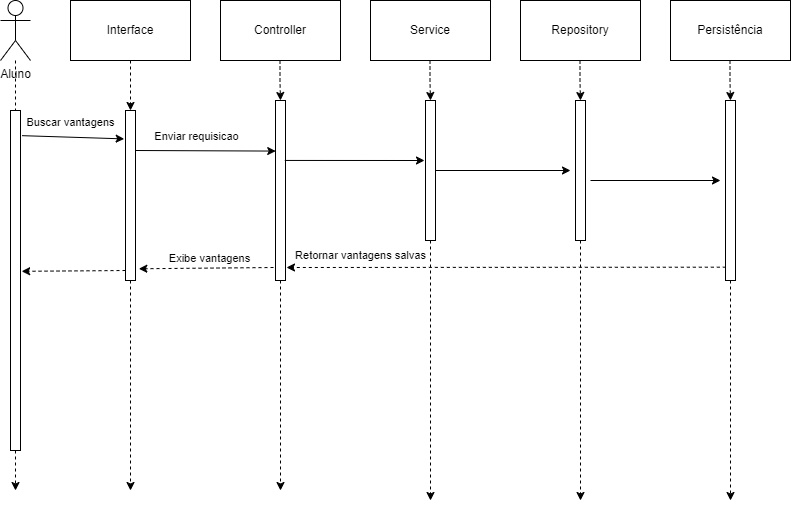

The diagram above was exported from draw.io. Its source (the exported page's mxGraphModel, read from the mxfile embedded in the PNG):
<mxGraphModel dx="1384" dy="834" grid="1" gridSize="10" guides="1" tooltips="1" connect="1" arrows="1" fold="1" page="1" pageScale="1" pageWidth="827" pageHeight="1169" math="0" shadow="0">
  <root>
    <mxCell id="0" />
    <mxCell id="1" parent="0" />
    <mxCell id="n1s3F4AHIoLdinpE1B-X-4" style="edgeStyle=orthogonalEdgeStyle;rounded=0;orthogonalLoop=1;jettySize=auto;html=1;dashed=1;" edge="1" parent="1" source="n1s3F4AHIoLdinpE1B-X-1">
      <mxGeometry relative="1" as="geometry">
        <mxPoint x="95" y="570" as="targetPoint" />
      </mxGeometry>
    </mxCell>
    <mxCell id="n1s3F4AHIoLdinpE1B-X-1" value="Aluno" style="shape=umlActor;verticalLabelPosition=bottom;verticalAlign=top;html=1;outlineConnect=0;" vertex="1" parent="1">
      <mxGeometry x="80" y="80" width="30" height="60" as="geometry" />
    </mxCell>
    <mxCell id="n1s3F4AHIoLdinpE1B-X-5" value="" style="rounded=0;whiteSpace=wrap;html=1;" vertex="1" parent="1">
      <mxGeometry x="90" y="190" width="10" height="340" as="geometry" />
    </mxCell>
    <mxCell id="n1s3F4AHIoLdinpE1B-X-6" value="Controller" style="rounded=0;whiteSpace=wrap;html=1;" vertex="1" parent="1">
      <mxGeometry x="300" y="80" width="120" height="60" as="geometry" />
    </mxCell>
    <mxCell id="n1s3F4AHIoLdinpE1B-X-11" style="edgeStyle=orthogonalEdgeStyle;rounded=0;orthogonalLoop=1;jettySize=auto;html=1;dashed=1;" edge="1" parent="1" source="n1s3F4AHIoLdinpE1B-X-16">
      <mxGeometry relative="1" as="geometry">
        <mxPoint x="210" y="570" as="targetPoint" />
      </mxGeometry>
    </mxCell>
    <mxCell id="n1s3F4AHIoLdinpE1B-X-7" value="Interface" style="rounded=0;whiteSpace=wrap;html=1;" vertex="1" parent="1">
      <mxGeometry x="150" y="80" width="120" height="60" as="geometry" />
    </mxCell>
    <mxCell id="n1s3F4AHIoLdinpE1B-X-8" value="Service" style="rounded=0;whiteSpace=wrap;html=1;" vertex="1" parent="1">
      <mxGeometry x="450" y="80" width="120" height="60" as="geometry" />
    </mxCell>
    <mxCell id="n1s3F4AHIoLdinpE1B-X-9" value="Repository" style="rounded=0;whiteSpace=wrap;html=1;" vertex="1" parent="1">
      <mxGeometry x="600" y="80" width="120" height="60" as="geometry" />
    </mxCell>
    <mxCell id="n1s3F4AHIoLdinpE1B-X-10" value="Persistência" style="rounded=0;whiteSpace=wrap;html=1;" vertex="1" parent="1">
      <mxGeometry x="750" y="80" width="120" height="60" as="geometry" />
    </mxCell>
    <mxCell id="n1s3F4AHIoLdinpE1B-X-12" style="edgeStyle=orthogonalEdgeStyle;rounded=0;orthogonalLoop=1;jettySize=auto;html=1;dashed=1;" edge="1" parent="1" source="n1s3F4AHIoLdinpE1B-X-18">
      <mxGeometry relative="1" as="geometry">
        <mxPoint x="360" y="570" as="targetPoint" />
        <mxPoint x="359.5" y="140" as="sourcePoint" />
      </mxGeometry>
    </mxCell>
    <mxCell id="n1s3F4AHIoLdinpE1B-X-13" style="edgeStyle=orthogonalEdgeStyle;rounded=0;orthogonalLoop=1;jettySize=auto;html=1;dashed=1;" edge="1" parent="1" source="n1s3F4AHIoLdinpE1B-X-20">
      <mxGeometry relative="1" as="geometry">
        <mxPoint x="510" y="580" as="targetPoint" />
        <mxPoint x="509.5" y="140" as="sourcePoint" />
      </mxGeometry>
    </mxCell>
    <mxCell id="n1s3F4AHIoLdinpE1B-X-14" style="edgeStyle=orthogonalEdgeStyle;rounded=0;orthogonalLoop=1;jettySize=auto;html=1;dashed=1;" edge="1" parent="1" source="n1s3F4AHIoLdinpE1B-X-22">
      <mxGeometry relative="1" as="geometry">
        <mxPoint x="660" y="580" as="targetPoint" />
        <mxPoint x="659.5" y="140" as="sourcePoint" />
      </mxGeometry>
    </mxCell>
    <mxCell id="n1s3F4AHIoLdinpE1B-X-15" style="edgeStyle=orthogonalEdgeStyle;rounded=0;orthogonalLoop=1;jettySize=auto;html=1;dashed=1;" edge="1" parent="1" source="n1s3F4AHIoLdinpE1B-X-24">
      <mxGeometry relative="1" as="geometry">
        <mxPoint x="810" y="580" as="targetPoint" />
        <mxPoint x="809.5" y="140" as="sourcePoint" />
      </mxGeometry>
    </mxCell>
    <mxCell id="n1s3F4AHIoLdinpE1B-X-17" value="" style="edgeStyle=orthogonalEdgeStyle;rounded=0;orthogonalLoop=1;jettySize=auto;html=1;dashed=1;" edge="1" parent="1" source="n1s3F4AHIoLdinpE1B-X-7" target="n1s3F4AHIoLdinpE1B-X-16">
      <mxGeometry relative="1" as="geometry">
        <mxPoint x="210" y="660" as="targetPoint" />
        <mxPoint x="210" y="140" as="sourcePoint" />
      </mxGeometry>
    </mxCell>
    <mxCell id="n1s3F4AHIoLdinpE1B-X-16" value="" style="rounded=0;whiteSpace=wrap;html=1;" vertex="1" parent="1">
      <mxGeometry x="205" y="190" width="10" height="170" as="geometry" />
    </mxCell>
    <mxCell id="n1s3F4AHIoLdinpE1B-X-19" value="" style="edgeStyle=orthogonalEdgeStyle;rounded=0;orthogonalLoop=1;jettySize=auto;html=1;dashed=1;" edge="1" parent="1" target="n1s3F4AHIoLdinpE1B-X-18">
      <mxGeometry relative="1" as="geometry">
        <mxPoint x="359.5" y="660" as="targetPoint" />
        <mxPoint x="359.5" y="140" as="sourcePoint" />
      </mxGeometry>
    </mxCell>
    <mxCell id="n1s3F4AHIoLdinpE1B-X-18" value="" style="rounded=0;whiteSpace=wrap;html=1;" vertex="1" parent="1">
      <mxGeometry x="355" y="180" width="10" height="180" as="geometry" />
    </mxCell>
    <mxCell id="n1s3F4AHIoLdinpE1B-X-21" value="" style="edgeStyle=orthogonalEdgeStyle;rounded=0;orthogonalLoop=1;jettySize=auto;html=1;dashed=1;" edge="1" parent="1" target="n1s3F4AHIoLdinpE1B-X-20">
      <mxGeometry relative="1" as="geometry">
        <mxPoint x="509.5" y="660" as="targetPoint" />
        <mxPoint x="509.5" y="140" as="sourcePoint" />
      </mxGeometry>
    </mxCell>
    <mxCell id="n1s3F4AHIoLdinpE1B-X-20" value="" style="rounded=0;whiteSpace=wrap;html=1;" vertex="1" parent="1">
      <mxGeometry x="505" y="180" width="10" height="140" as="geometry" />
    </mxCell>
    <mxCell id="n1s3F4AHIoLdinpE1B-X-23" value="" style="edgeStyle=orthogonalEdgeStyle;rounded=0;orthogonalLoop=1;jettySize=auto;html=1;dashed=1;" edge="1" parent="1" target="n1s3F4AHIoLdinpE1B-X-22">
      <mxGeometry relative="1" as="geometry">
        <mxPoint x="659.5" y="660" as="targetPoint" />
        <mxPoint x="659.5" y="140" as="sourcePoint" />
      </mxGeometry>
    </mxCell>
    <mxCell id="n1s3F4AHIoLdinpE1B-X-22" value="" style="rounded=0;whiteSpace=wrap;html=1;" vertex="1" parent="1">
      <mxGeometry x="655" y="180" width="10" height="140" as="geometry" />
    </mxCell>
    <mxCell id="n1s3F4AHIoLdinpE1B-X-25" value="" style="edgeStyle=orthogonalEdgeStyle;rounded=0;orthogonalLoop=1;jettySize=auto;html=1;dashed=1;" edge="1" parent="1" target="n1s3F4AHIoLdinpE1B-X-24">
      <mxGeometry relative="1" as="geometry">
        <mxPoint x="809.5" y="660" as="targetPoint" />
        <mxPoint x="809.5" y="140" as="sourcePoint" />
      </mxGeometry>
    </mxCell>
    <mxCell id="n1s3F4AHIoLdinpE1B-X-24" value="" style="rounded=0;whiteSpace=wrap;html=1;" vertex="1" parent="1">
      <mxGeometry x="805" y="180" width="10" height="180" as="geometry" />
    </mxCell>
    <mxCell id="n1s3F4AHIoLdinpE1B-X-26" value="" style="endArrow=classic;html=1;rounded=0;exitX=1.156;exitY=0.074;exitDx=0;exitDy=0;exitPerimeter=0;entryX=-0.133;entryY=0.167;entryDx=0;entryDy=0;entryPerimeter=0;" edge="1" parent="1" source="n1s3F4AHIoLdinpE1B-X-5" target="n1s3F4AHIoLdinpE1B-X-16">
      <mxGeometry width="50" height="50" relative="1" as="geometry">
        <mxPoint x="270" y="350" as="sourcePoint" />
        <mxPoint x="200" y="215" as="targetPoint" />
      </mxGeometry>
    </mxCell>
    <mxCell id="n1s3F4AHIoLdinpE1B-X-27" value="Buscar vantagens" style="edgeLabel;html=1;align=center;verticalAlign=middle;resizable=0;points=[];" vertex="1" connectable="0" parent="n1s3F4AHIoLdinpE1B-X-26">
      <mxGeometry x="-0.2824" relative="1" as="geometry">
        <mxPoint x="11" y="-15" as="offset" />
      </mxGeometry>
    </mxCell>
    <mxCell id="n1s3F4AHIoLdinpE1B-X-28" value="" style="endArrow=classic;html=1;rounded=0;exitX=1.156;exitY=0.074;exitDx=0;exitDy=0;exitPerimeter=0;entryX=0.021;entryY=0.281;entryDx=0;entryDy=0;entryPerimeter=0;" edge="1" parent="1" target="n1s3F4AHIoLdinpE1B-X-18">
      <mxGeometry width="50" height="50" relative="1" as="geometry">
        <mxPoint x="215" y="230" as="sourcePoint" />
        <mxPoint x="319" y="230" as="targetPoint" />
      </mxGeometry>
    </mxCell>
    <mxCell id="n1s3F4AHIoLdinpE1B-X-29" value="Enviar requisicao" style="edgeLabel;html=1;align=center;verticalAlign=middle;resizable=0;points=[];" vertex="1" connectable="0" parent="n1s3F4AHIoLdinpE1B-X-28">
      <mxGeometry x="-0.2824" relative="1" as="geometry">
        <mxPoint x="11" y="-15" as="offset" />
      </mxGeometry>
    </mxCell>
    <mxCell id="n1s3F4AHIoLdinpE1B-X-30" value="" style="endArrow=classic;html=1;rounded=0;exitX=0.93;exitY=0.333;exitDx=0;exitDy=0;exitPerimeter=0;" edge="1" parent="1" source="n1s3F4AHIoLdinpE1B-X-18">
      <mxGeometry width="50" height="50" relative="1" as="geometry">
        <mxPoint x="370" y="240" as="sourcePoint" />
        <mxPoint x="504" y="240" as="targetPoint" />
      </mxGeometry>
    </mxCell>
    <mxCell id="n1s3F4AHIoLdinpE1B-X-32" value="" style="endArrow=classic;html=1;rounded=0;exitX=1.156;exitY=0.074;exitDx=0;exitDy=0;exitPerimeter=0;" edge="1" parent="1">
      <mxGeometry width="50" height="50" relative="1" as="geometry">
        <mxPoint x="515" y="250" as="sourcePoint" />
        <mxPoint x="650" y="250" as="targetPoint" />
      </mxGeometry>
    </mxCell>
    <mxCell id="n1s3F4AHIoLdinpE1B-X-33" value="" style="endArrow=classic;html=1;rounded=0;exitX=1.156;exitY=0.074;exitDx=0;exitDy=0;exitPerimeter=0;" edge="1" parent="1">
      <mxGeometry width="50" height="50" relative="1" as="geometry">
        <mxPoint x="670" y="260" as="sourcePoint" />
        <mxPoint x="800" y="260" as="targetPoint" />
      </mxGeometry>
    </mxCell>
    <mxCell id="n1s3F4AHIoLdinpE1B-X-35" value="" style="endArrow=classic;html=1;rounded=0;exitX=0.033;exitY=0.926;exitDx=0;exitDy=0;exitPerimeter=0;dashed=1;" edge="1" parent="1" source="n1s3F4AHIoLdinpE1B-X-24">
      <mxGeometry width="50" height="50" relative="1" as="geometry">
        <mxPoint x="260" y="370" as="sourcePoint" />
        <mxPoint x="366" y="347" as="targetPoint" />
      </mxGeometry>
    </mxCell>
    <mxCell id="n1s3F4AHIoLdinpE1B-X-38" value="Retornar vantagens salvas" style="edgeLabel;html=1;align=center;verticalAlign=middle;resizable=0;points=[];" vertex="1" connectable="0" parent="n1s3F4AHIoLdinpE1B-X-35">
      <mxGeometry x="0.6654" y="1" relative="1" as="geometry">
        <mxPoint y="-13" as="offset" />
      </mxGeometry>
    </mxCell>
    <mxCell id="n1s3F4AHIoLdinpE1B-X-36" value="" style="endArrow=classic;html=1;rounded=0;exitX=0.033;exitY=0.926;exitDx=0;exitDy=0;exitPerimeter=0;dashed=1;entryX=1.333;entryY=0.931;entryDx=0;entryDy=0;entryPerimeter=0;" edge="1" parent="1" target="n1s3F4AHIoLdinpE1B-X-16">
      <mxGeometry width="50" height="50" relative="1" as="geometry">
        <mxPoint x="353" y="347" as="sourcePoint" />
        <mxPoint x="-86" y="347" as="targetPoint" />
      </mxGeometry>
    </mxCell>
    <mxCell id="n1s3F4AHIoLdinpE1B-X-37" value="" style="endArrow=classic;html=1;rounded=0;exitX=0.033;exitY=0.926;exitDx=0;exitDy=0;exitPerimeter=0;dashed=1;entryX=1.117;entryY=0.473;entryDx=0;entryDy=0;entryPerimeter=0;" edge="1" parent="1" target="n1s3F4AHIoLdinpE1B-X-5">
      <mxGeometry width="50" height="50" relative="1" as="geometry">
        <mxPoint x="205" y="350" as="sourcePoint" />
        <mxPoint x="70" y="351" as="targetPoint" />
      </mxGeometry>
    </mxCell>
    <mxCell id="n1s3F4AHIoLdinpE1B-X-39" value="Exibe vantagens" style="edgeLabel;html=1;align=center;verticalAlign=middle;resizable=0;points=[];" vertex="1" connectable="0" parent="1">
      <mxGeometry x="288" y="337" as="geometry" />
    </mxCell>
  </root>
</mxGraphModel>